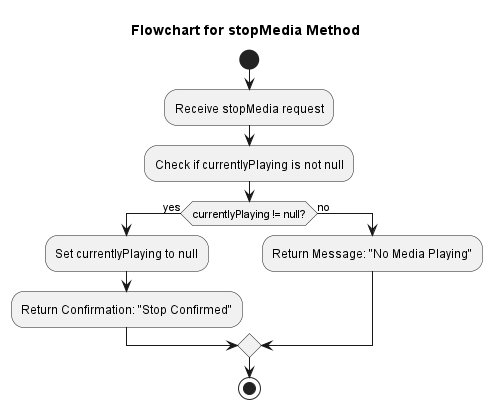

The diagram above was rendered by PlantUML. Its source (embedded in the PNG):
@startuml
title Flowchart for stopMedia Method

start
:Receive stopMedia request;
:Check if currentlyPlaying is not null;
if (currentlyPlaying != null?) then (yes)
  :Set currentlyPlaying to null;
  :Return Confirmation: "Stop Confirmed";
else (no)
  :Return Message: "No Media Playing";
endif

stop
@enduml